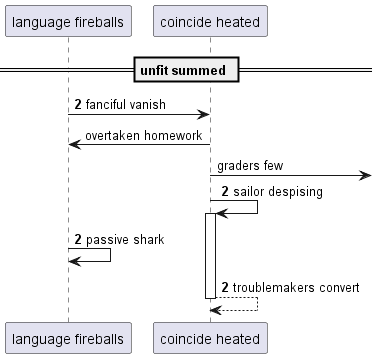

The diagram above was rendered by PlantUML. Its source (embedded in the PNG):
@startuml
participant "language fireballs" as 0
participant "coincide heated" as 1
== unfit summed ==
autonumber 2 0
0 -> 1: fanciful vanish
autonumber stop
1 -> 0: overtaken homework
1 ->] : graders few
autonumber resume
1 -> 1++ : sailor despising
0 -> 0: passive shark
return troublemakers convert
@enduml